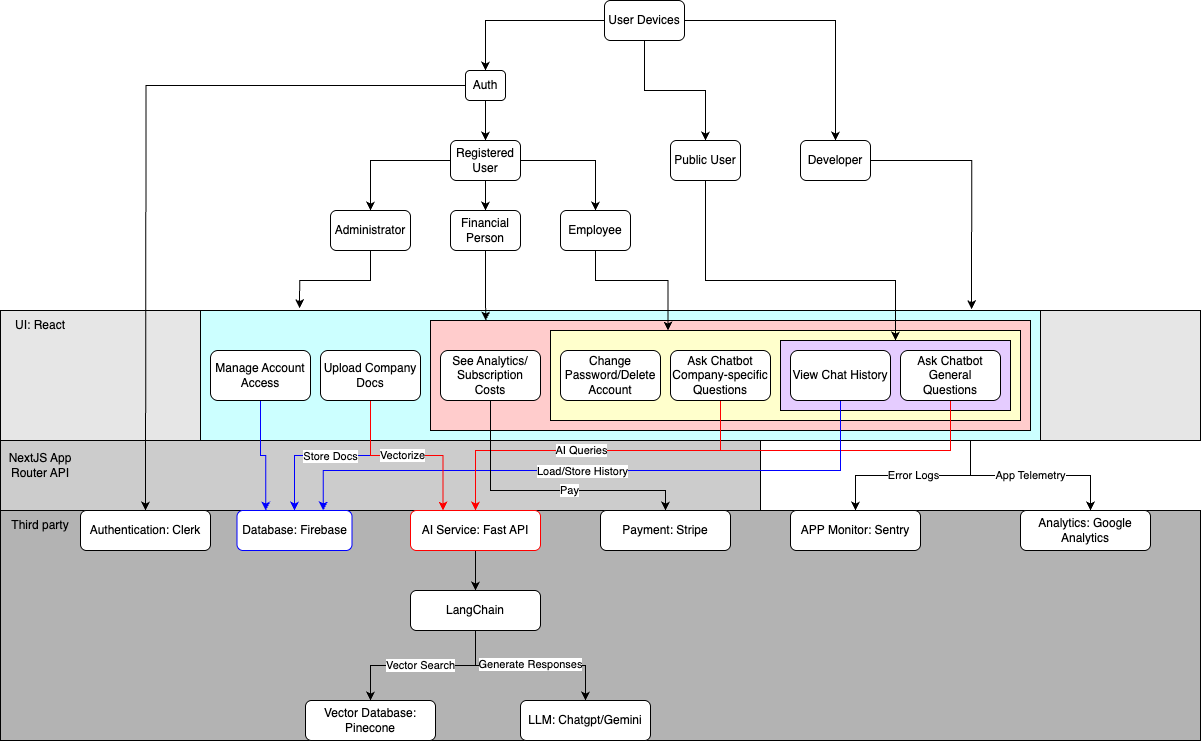

The diagram above was exported from draw.io. Its source (the exported page's mxGraphModel, read from the mxfile embedded in the PNG):
<mxGraphModel dx="2419" dy="807" grid="1" gridSize="10" guides="1" tooltips="1" connect="1" arrows="1" fold="1" page="1" pageScale="1" pageWidth="827" pageHeight="1169" math="0" shadow="0">
  <root>
    <mxCell id="WIyWlLk6GJQsqaUBKTNV-0" />
    <mxCell id="WIyWlLk6GJQsqaUBKTNV-1" parent="WIyWlLk6GJQsqaUBKTNV-0" />
    <mxCell id="Wnk1a89dnCd1BuhpHcHJ-146" value="" style="rounded=0;whiteSpace=wrap;html=1;fillColor=#B3B3B3;" vertex="1" parent="WIyWlLk6GJQsqaUBKTNV-1">
      <mxGeometry x="-650" y="550" width="1200" height="230" as="geometry" />
    </mxCell>
    <mxCell id="Wnk1a89dnCd1BuhpHcHJ-144" value="" style="rounded=0;whiteSpace=wrap;html=1;fillColor=#CCCCCC;" vertex="1" parent="WIyWlLk6GJQsqaUBKTNV-1">
      <mxGeometry x="-650" y="480" width="760" height="70" as="geometry" />
    </mxCell>
    <mxCell id="Wnk1a89dnCd1BuhpHcHJ-141" value="" style="rounded=0;whiteSpace=wrap;html=1;fillColor=#E6E6E6;" vertex="1" parent="WIyWlLk6GJQsqaUBKTNV-1">
      <mxGeometry x="-650" y="350" width="1200" height="130" as="geometry" />
    </mxCell>
    <mxCell id="WIyWlLk6GJQsqaUBKTNV-5" value="No" style="edgeStyle=orthogonalEdgeStyle;rounded=0;html=1;jettySize=auto;orthogonalLoop=1;fontSize=11;endArrow=block;endFill=0;endSize=8;strokeWidth=1;shadow=0;labelBackgroundColor=none;" parent="WIyWlLk6GJQsqaUBKTNV-1" edge="1">
      <mxGeometry y="10" relative="1" as="geometry">
        <mxPoint as="offset" />
        <mxPoint x="270" y="210" as="sourcePoint" />
      </mxGeometry>
    </mxCell>
    <mxCell id="WIyWlLk6GJQsqaUBKTNV-9" value="Yes" style="edgeStyle=orthogonalEdgeStyle;rounded=0;html=1;jettySize=auto;orthogonalLoop=1;fontSize=11;endArrow=block;endFill=0;endSize=8;strokeWidth=1;shadow=0;labelBackgroundColor=none;" parent="WIyWlLk6GJQsqaUBKTNV-1" edge="1">
      <mxGeometry y="10" relative="1" as="geometry">
        <mxPoint as="offset" />
        <mxPoint x="270" y="330" as="sourcePoint" />
      </mxGeometry>
    </mxCell>
    <mxCell id="Wnk1a89dnCd1BuhpHcHJ-67" value="" style="edgeStyle=orthogonalEdgeStyle;rounded=0;orthogonalLoop=1;jettySize=auto;html=1;" edge="1" parent="WIyWlLk6GJQsqaUBKTNV-1" source="Wnk1a89dnCd1BuhpHcHJ-2" target="Wnk1a89dnCd1BuhpHcHJ-4">
      <mxGeometry relative="1" as="geometry" />
    </mxCell>
    <mxCell id="Wnk1a89dnCd1BuhpHcHJ-68" style="edgeStyle=orthogonalEdgeStyle;rounded=0;orthogonalLoop=1;jettySize=auto;html=1;entryX=0.5;entryY=0;entryDx=0;entryDy=0;" edge="1" parent="WIyWlLk6GJQsqaUBKTNV-1" source="Wnk1a89dnCd1BuhpHcHJ-2" target="Wnk1a89dnCd1BuhpHcHJ-5">
      <mxGeometry relative="1" as="geometry" />
    </mxCell>
    <mxCell id="Wnk1a89dnCd1BuhpHcHJ-82" style="edgeStyle=orthogonalEdgeStyle;rounded=0;orthogonalLoop=1;jettySize=auto;html=1;entryX=0.5;entryY=0;entryDx=0;entryDy=0;" edge="1" parent="WIyWlLk6GJQsqaUBKTNV-1" source="Wnk1a89dnCd1BuhpHcHJ-2" target="Wnk1a89dnCd1BuhpHcHJ-81">
      <mxGeometry relative="1" as="geometry" />
    </mxCell>
    <mxCell id="Wnk1a89dnCd1BuhpHcHJ-2" value="User Devices" style="rounded=1;whiteSpace=wrap;html=1;" vertex="1" parent="WIyWlLk6GJQsqaUBKTNV-1">
      <mxGeometry x="-46" y="40" width="80" height="40" as="geometry" />
    </mxCell>
    <mxCell id="Wnk1a89dnCd1BuhpHcHJ-4" value="Public User" style="rounded=1;whiteSpace=wrap;html=1;" vertex="1" parent="WIyWlLk6GJQsqaUBKTNV-1">
      <mxGeometry x="20" y="180" width="70" height="40" as="geometry" />
    </mxCell>
    <mxCell id="Wnk1a89dnCd1BuhpHcHJ-5" value="Developer" style="rounded=1;whiteSpace=wrap;html=1;" vertex="1" parent="WIyWlLk6GJQsqaUBKTNV-1">
      <mxGeometry x="150" y="180" width="70" height="40" as="geometry" />
    </mxCell>
    <mxCell id="Wnk1a89dnCd1BuhpHcHJ-74" style="edgeStyle=orthogonalEdgeStyle;rounded=0;orthogonalLoop=1;jettySize=auto;html=1;entryX=0.5;entryY=0;entryDx=0;entryDy=0;exitX=0.5;exitY=1;exitDx=0;exitDy=0;" edge="1" parent="WIyWlLk6GJQsqaUBKTNV-1" source="Wnk1a89dnCd1BuhpHcHJ-10" target="Wnk1a89dnCd1BuhpHcHJ-8">
      <mxGeometry relative="1" as="geometry">
        <mxPoint x="-164.95238095238096" y="250" as="sourcePoint" />
      </mxGeometry>
    </mxCell>
    <mxCell id="Wnk1a89dnCd1BuhpHcHJ-75" style="edgeStyle=orthogonalEdgeStyle;rounded=0;orthogonalLoop=1;jettySize=auto;html=1;entryX=0.5;entryY=0;entryDx=0;entryDy=0;exitX=0;exitY=0.5;exitDx=0;exitDy=0;" edge="1" parent="WIyWlLk6GJQsqaUBKTNV-1" source="Wnk1a89dnCd1BuhpHcHJ-10" target="Wnk1a89dnCd1BuhpHcHJ-7">
      <mxGeometry relative="1" as="geometry">
        <mxPoint x="-190" y="235.04761904761904" as="sourcePoint" />
      </mxGeometry>
    </mxCell>
    <mxCell id="Wnk1a89dnCd1BuhpHcHJ-76" style="edgeStyle=orthogonalEdgeStyle;rounded=0;orthogonalLoop=1;jettySize=auto;html=1;entryX=0.5;entryY=0;entryDx=0;entryDy=0;exitX=1;exitY=0.5;exitDx=0;exitDy=0;" edge="1" parent="WIyWlLk6GJQsqaUBKTNV-1" source="Wnk1a89dnCd1BuhpHcHJ-10" target="Wnk1a89dnCd1BuhpHcHJ-9">
      <mxGeometry relative="1" as="geometry">
        <mxPoint x="-140" y="235.04761904761904" as="sourcePoint" />
      </mxGeometry>
    </mxCell>
    <mxCell id="Wnk1a89dnCd1BuhpHcHJ-7" value="Administrator" style="rounded=1;whiteSpace=wrap;html=1;" vertex="1" parent="WIyWlLk6GJQsqaUBKTNV-1">
      <mxGeometry x="-320" y="250" width="80" height="40" as="geometry" />
    </mxCell>
    <mxCell id="Wnk1a89dnCd1BuhpHcHJ-8" value="Financial Person" style="rounded=1;whiteSpace=wrap;html=1;" vertex="1" parent="WIyWlLk6GJQsqaUBKTNV-1">
      <mxGeometry x="-200" y="250" width="70" height="40" as="geometry" />
    </mxCell>
    <mxCell id="Wnk1a89dnCd1BuhpHcHJ-9" value="Employee" style="rounded=1;whiteSpace=wrap;html=1;" vertex="1" parent="WIyWlLk6GJQsqaUBKTNV-1">
      <mxGeometry x="-90" y="250" width="70" height="40" as="geometry" />
    </mxCell>
    <mxCell id="Wnk1a89dnCd1BuhpHcHJ-10" value="Registered User" style="rounded=1;whiteSpace=wrap;html=1;" vertex="1" parent="WIyWlLk6GJQsqaUBKTNV-1">
      <mxGeometry x="-200" y="180" width="70" height="40" as="geometry" />
    </mxCell>
    <mxCell id="Wnk1a89dnCd1BuhpHcHJ-134" value="Error Logs" style="edgeStyle=orthogonalEdgeStyle;rounded=0;orthogonalLoop=1;jettySize=auto;html=1;entryX=0.5;entryY=0;entryDx=0;entryDy=0;" edge="1" parent="WIyWlLk6GJQsqaUBKTNV-1" source="Wnk1a89dnCd1BuhpHcHJ-43" target="Wnk1a89dnCd1BuhpHcHJ-132">
      <mxGeometry relative="1" as="geometry">
        <Array as="points">
          <mxPoint x="320" y="515" />
          <mxPoint x="205" y="515" />
        </Array>
      </mxGeometry>
    </mxCell>
    <mxCell id="Wnk1a89dnCd1BuhpHcHJ-43" value="" style="rounded=0;whiteSpace=wrap;html=1;fillColor=#CCFFFF;" vertex="1" parent="WIyWlLk6GJQsqaUBKTNV-1">
      <mxGeometry x="-450" y="350" width="840" height="130" as="geometry" />
    </mxCell>
    <mxCell id="Wnk1a89dnCd1BuhpHcHJ-44" value="" style="rounded=0;whiteSpace=wrap;html=1;fillColor=#FFCCCC;" vertex="1" parent="WIyWlLk6GJQsqaUBKTNV-1">
      <mxGeometry x="-220" y="360" width="600" height="110" as="geometry" />
    </mxCell>
    <mxCell id="Wnk1a89dnCd1BuhpHcHJ-45" value="" style="rounded=0;whiteSpace=wrap;html=1;fillColor=#FFFFCC;" vertex="1" parent="WIyWlLk6GJQsqaUBKTNV-1">
      <mxGeometry x="-100" y="370" width="470" height="90" as="geometry" />
    </mxCell>
    <mxCell id="Wnk1a89dnCd1BuhpHcHJ-46" value="" style="rounded=0;whiteSpace=wrap;html=1;fillColor=#E5CCFF;" vertex="1" parent="WIyWlLk6GJQsqaUBKTNV-1">
      <mxGeometry x="130" y="380" width="230" height="70" as="geometry" />
    </mxCell>
    <mxCell id="Wnk1a89dnCd1BuhpHcHJ-121" style="edgeStyle=orthogonalEdgeStyle;rounded=0;orthogonalLoop=1;jettySize=auto;html=1;entryX=0.5;entryY=0;entryDx=0;entryDy=0;strokeColor=#FF0000;" edge="1" parent="WIyWlLk6GJQsqaUBKTNV-1" source="Wnk1a89dnCd1BuhpHcHJ-48" target="Wnk1a89dnCd1BuhpHcHJ-87">
      <mxGeometry relative="1" as="geometry">
        <Array as="points">
          <mxPoint x="300" y="490" />
          <mxPoint x="-175" y="490" />
        </Array>
      </mxGeometry>
    </mxCell>
    <mxCell id="Wnk1a89dnCd1BuhpHcHJ-48" value="Ask Chatbot General Questions" style="rounded=1;whiteSpace=wrap;html=1;" vertex="1" parent="WIyWlLk6GJQsqaUBKTNV-1">
      <mxGeometry x="250" y="390" width="100" height="50" as="geometry" />
    </mxCell>
    <mxCell id="Wnk1a89dnCd1BuhpHcHJ-94" style="edgeStyle=orthogonalEdgeStyle;rounded=0;orthogonalLoop=1;jettySize=auto;html=1;entryX=0.75;entryY=0;entryDx=0;entryDy=0;strokeColor=#0000FF;" edge="1" parent="WIyWlLk6GJQsqaUBKTNV-1" source="Wnk1a89dnCd1BuhpHcHJ-49" target="Wnk1a89dnCd1BuhpHcHJ-86">
      <mxGeometry relative="1" as="geometry">
        <Array as="points">
          <mxPoint x="190" y="510" />
          <mxPoint x="-327" y="510" />
        </Array>
      </mxGeometry>
    </mxCell>
    <mxCell id="Wnk1a89dnCd1BuhpHcHJ-95" value="Load/Store History" style="edgeLabel;html=1;align=center;verticalAlign=middle;resizable=0;points=[];" vertex="1" connectable="0" parent="Wnk1a89dnCd1BuhpHcHJ-94">
      <mxGeometry x="0.0454" relative="1" as="geometry">
        <mxPoint x="-1" as="offset" />
      </mxGeometry>
    </mxCell>
    <mxCell id="Wnk1a89dnCd1BuhpHcHJ-49" value="View Chat History" style="rounded=1;whiteSpace=wrap;html=1;" vertex="1" parent="WIyWlLk6GJQsqaUBKTNV-1">
      <mxGeometry x="140" y="390" width="100" height="50" as="geometry" />
    </mxCell>
    <mxCell id="Wnk1a89dnCd1BuhpHcHJ-50" value="Change Password/Delete Account" style="rounded=1;whiteSpace=wrap;html=1;" vertex="1" parent="WIyWlLk6GJQsqaUBKTNV-1">
      <mxGeometry x="-90" y="390" width="100" height="50" as="geometry" />
    </mxCell>
    <mxCell id="Wnk1a89dnCd1BuhpHcHJ-119" style="edgeStyle=orthogonalEdgeStyle;rounded=0;orthogonalLoop=1;jettySize=auto;html=1;entryX=0.5;entryY=0;entryDx=0;entryDy=0;strokeColor=#FF0000;" edge="1" parent="WIyWlLk6GJQsqaUBKTNV-1" source="Wnk1a89dnCd1BuhpHcHJ-51" target="Wnk1a89dnCd1BuhpHcHJ-87">
      <mxGeometry relative="1" as="geometry">
        <Array as="points">
          <mxPoint x="70" y="490" />
          <mxPoint x="-175" y="490" />
        </Array>
      </mxGeometry>
    </mxCell>
    <mxCell id="Wnk1a89dnCd1BuhpHcHJ-122" value="AI Queries" style="edgeLabel;html=1;align=center;verticalAlign=middle;resizable=0;points=[];" vertex="1" connectable="0" parent="Wnk1a89dnCd1BuhpHcHJ-119">
      <mxGeometry x="0.0663" y="-1" relative="1" as="geometry">
        <mxPoint as="offset" />
      </mxGeometry>
    </mxCell>
    <mxCell id="Wnk1a89dnCd1BuhpHcHJ-51" value="Ask Chatbot Company-specific Questions" style="rounded=1;whiteSpace=wrap;html=1;" vertex="1" parent="WIyWlLk6GJQsqaUBKTNV-1">
      <mxGeometry x="20" y="390" width="100" height="50" as="geometry" />
    </mxCell>
    <mxCell id="Wnk1a89dnCd1BuhpHcHJ-123" style="edgeStyle=orthogonalEdgeStyle;rounded=0;orthogonalLoop=1;jettySize=auto;html=1;entryX=0.5;entryY=0;entryDx=0;entryDy=0;strokeColor=#000000;" edge="1" parent="WIyWlLk6GJQsqaUBKTNV-1" source="Wnk1a89dnCd1BuhpHcHJ-52" target="Wnk1a89dnCd1BuhpHcHJ-88">
      <mxGeometry relative="1" as="geometry">
        <Array as="points">
          <mxPoint x="-160" y="530" />
          <mxPoint x="15" y="530" />
        </Array>
      </mxGeometry>
    </mxCell>
    <mxCell id="Wnk1a89dnCd1BuhpHcHJ-124" value="Pay" style="edgeLabel;html=1;align=center;verticalAlign=middle;resizable=0;points=[];" vertex="1" connectable="0" parent="Wnk1a89dnCd1BuhpHcHJ-123">
      <mxGeometry x="0.1788" y="1" relative="1" as="geometry">
        <mxPoint as="offset" />
      </mxGeometry>
    </mxCell>
    <mxCell id="Wnk1a89dnCd1BuhpHcHJ-52" value="See Analytics/ Subscription Costs" style="rounded=1;whiteSpace=wrap;html=1;" vertex="1" parent="WIyWlLk6GJQsqaUBKTNV-1">
      <mxGeometry x="-210" y="390" width="100" height="50" as="geometry" />
    </mxCell>
    <mxCell id="Wnk1a89dnCd1BuhpHcHJ-89" style="edgeStyle=orthogonalEdgeStyle;rounded=0;orthogonalLoop=1;jettySize=auto;html=1;entryX=0.5;entryY=0;entryDx=0;entryDy=0;strokeColor=#0000FF;" edge="1" parent="WIyWlLk6GJQsqaUBKTNV-1" source="Wnk1a89dnCd1BuhpHcHJ-55" target="Wnk1a89dnCd1BuhpHcHJ-86">
      <mxGeometry relative="1" as="geometry" />
    </mxCell>
    <mxCell id="Wnk1a89dnCd1BuhpHcHJ-91" value="Store Docs" style="edgeLabel;html=1;align=center;verticalAlign=middle;resizable=0;points=[];" vertex="1" connectable="0" parent="Wnk1a89dnCd1BuhpHcHJ-89">
      <mxGeometry x="0.0312" relative="1" as="geometry">
        <mxPoint as="offset" />
      </mxGeometry>
    </mxCell>
    <mxCell id="Wnk1a89dnCd1BuhpHcHJ-117" style="edgeStyle=orthogonalEdgeStyle;rounded=0;orthogonalLoop=1;jettySize=auto;html=1;entryX=0.25;entryY=0;entryDx=0;entryDy=0;strokeColor=#FF0000;" edge="1" parent="WIyWlLk6GJQsqaUBKTNV-1" source="Wnk1a89dnCd1BuhpHcHJ-55" target="Wnk1a89dnCd1BuhpHcHJ-87">
      <mxGeometry relative="1" as="geometry" />
    </mxCell>
    <mxCell id="Wnk1a89dnCd1BuhpHcHJ-118" value="Vectorize" style="edgeLabel;html=1;align=center;verticalAlign=middle;resizable=0;points=[];" vertex="1" connectable="0" parent="Wnk1a89dnCd1BuhpHcHJ-117">
      <mxGeometry x="-0.0497" y="1" relative="1" as="geometry">
        <mxPoint as="offset" />
      </mxGeometry>
    </mxCell>
    <mxCell id="Wnk1a89dnCd1BuhpHcHJ-55" value="Upload Company Docs" style="rounded=1;whiteSpace=wrap;html=1;" vertex="1" parent="WIyWlLk6GJQsqaUBKTNV-1">
      <mxGeometry x="-330" y="390" width="100" height="50" as="geometry" />
    </mxCell>
    <mxCell id="Wnk1a89dnCd1BuhpHcHJ-105" style="edgeStyle=orthogonalEdgeStyle;rounded=0;orthogonalLoop=1;jettySize=auto;html=1;entryX=0.25;entryY=0;entryDx=0;entryDy=0;strokeColor=#0000FF;" edge="1" parent="WIyWlLk6GJQsqaUBKTNV-1" source="Wnk1a89dnCd1BuhpHcHJ-57" target="Wnk1a89dnCd1BuhpHcHJ-86">
      <mxGeometry relative="1" as="geometry" />
    </mxCell>
    <mxCell id="Wnk1a89dnCd1BuhpHcHJ-57" value="Manage Account Access" style="rounded=1;whiteSpace=wrap;html=1;" vertex="1" parent="WIyWlLk6GJQsqaUBKTNV-1">
      <mxGeometry x="-440" y="390" width="100" height="50" as="geometry" />
    </mxCell>
    <mxCell id="Wnk1a89dnCd1BuhpHcHJ-59" style="edgeStyle=orthogonalEdgeStyle;rounded=0;orthogonalLoop=1;jettySize=auto;html=1;entryX=0.118;entryY=-0.017;entryDx=0;entryDy=0;entryPerimeter=0;" edge="1" parent="WIyWlLk6GJQsqaUBKTNV-1" source="Wnk1a89dnCd1BuhpHcHJ-7" target="Wnk1a89dnCd1BuhpHcHJ-43">
      <mxGeometry relative="1" as="geometry" />
    </mxCell>
    <mxCell id="Wnk1a89dnCd1BuhpHcHJ-61" style="edgeStyle=orthogonalEdgeStyle;rounded=0;orthogonalLoop=1;jettySize=auto;html=1;entryX=0.25;entryY=0;entryDx=0;entryDy=0;" edge="1" parent="WIyWlLk6GJQsqaUBKTNV-1" source="Wnk1a89dnCd1BuhpHcHJ-9" target="Wnk1a89dnCd1BuhpHcHJ-45">
      <mxGeometry relative="1" as="geometry">
        <Array as="points">
          <mxPoint x="-55" y="320" />
          <mxPoint x="18" y="320" />
        </Array>
      </mxGeometry>
    </mxCell>
    <mxCell id="Wnk1a89dnCd1BuhpHcHJ-83" style="edgeStyle=orthogonalEdgeStyle;rounded=0;orthogonalLoop=1;jettySize=auto;html=1;entryX=0.5;entryY=0;entryDx=0;entryDy=0;" edge="1" parent="WIyWlLk6GJQsqaUBKTNV-1" source="Wnk1a89dnCd1BuhpHcHJ-81" target="Wnk1a89dnCd1BuhpHcHJ-10">
      <mxGeometry relative="1" as="geometry" />
    </mxCell>
    <mxCell id="Wnk1a89dnCd1BuhpHcHJ-84" style="edgeStyle=orthogonalEdgeStyle;rounded=0;orthogonalLoop=1;jettySize=auto;html=1;strokeColor=#000000;" edge="1" parent="WIyWlLk6GJQsqaUBKTNV-1" source="Wnk1a89dnCd1BuhpHcHJ-81">
      <mxGeometry relative="1" as="geometry">
        <mxPoint x="-505" y="550" as="targetPoint" />
      </mxGeometry>
    </mxCell>
    <mxCell id="Wnk1a89dnCd1BuhpHcHJ-81" value="Auth" style="rounded=1;whiteSpace=wrap;html=1;" vertex="1" parent="WIyWlLk6GJQsqaUBKTNV-1">
      <mxGeometry x="-185" y="110" width="40" height="30" as="geometry" />
    </mxCell>
    <mxCell id="Wnk1a89dnCd1BuhpHcHJ-86" value="Database: Firebase" style="rounded=1;whiteSpace=wrap;html=1;strokeColor=#0000FF;" vertex="1" parent="WIyWlLk6GJQsqaUBKTNV-1">
      <mxGeometry x="-413.5" y="550" width="115" height="40" as="geometry" />
    </mxCell>
    <mxCell id="Wnk1a89dnCd1BuhpHcHJ-115" style="edgeStyle=orthogonalEdgeStyle;rounded=0;orthogonalLoop=1;jettySize=auto;html=1;entryX=0.5;entryY=0;entryDx=0;entryDy=0;" edge="1" parent="WIyWlLk6GJQsqaUBKTNV-1" source="Wnk1a89dnCd1BuhpHcHJ-87" target="Wnk1a89dnCd1BuhpHcHJ-114">
      <mxGeometry relative="1" as="geometry" />
    </mxCell>
    <mxCell id="Wnk1a89dnCd1BuhpHcHJ-87" value="AI Service: Fast API" style="rounded=1;whiteSpace=wrap;html=1;strokeColor=#FF0000;" vertex="1" parent="WIyWlLk6GJQsqaUBKTNV-1">
      <mxGeometry x="-240" y="550" width="130" height="40" as="geometry" />
    </mxCell>
    <mxCell id="Wnk1a89dnCd1BuhpHcHJ-88" value="Payment: Stripe" style="rounded=1;whiteSpace=wrap;html=1;strokeColor=#000000;" vertex="1" parent="WIyWlLk6GJQsqaUBKTNV-1">
      <mxGeometry x="-50" y="550" width="130" height="40" as="geometry" />
    </mxCell>
    <mxCell id="Wnk1a89dnCd1BuhpHcHJ-110" style="edgeStyle=orthogonalEdgeStyle;rounded=0;orthogonalLoop=1;jettySize=auto;html=1;" edge="1" parent="WIyWlLk6GJQsqaUBKTNV-1" source="Wnk1a89dnCd1BuhpHcHJ-4" target="Wnk1a89dnCd1BuhpHcHJ-46">
      <mxGeometry relative="1" as="geometry">
        <Array as="points">
          <mxPoint x="55" y="320" />
          <mxPoint x="245" y="320" />
        </Array>
      </mxGeometry>
    </mxCell>
    <mxCell id="Wnk1a89dnCd1BuhpHcHJ-112" style="edgeStyle=orthogonalEdgeStyle;rounded=0;orthogonalLoop=1;jettySize=auto;html=1;entryX=0.092;entryY=0.001;entryDx=0;entryDy=0;entryPerimeter=0;" edge="1" parent="WIyWlLk6GJQsqaUBKTNV-1" source="Wnk1a89dnCd1BuhpHcHJ-8" target="Wnk1a89dnCd1BuhpHcHJ-44">
      <mxGeometry relative="1" as="geometry" />
    </mxCell>
    <mxCell id="Wnk1a89dnCd1BuhpHcHJ-127" style="edgeStyle=orthogonalEdgeStyle;rounded=0;orthogonalLoop=1;jettySize=auto;html=1;entryX=0.5;entryY=0;entryDx=0;entryDy=0;" edge="1" parent="WIyWlLk6GJQsqaUBKTNV-1" source="Wnk1a89dnCd1BuhpHcHJ-114" target="Wnk1a89dnCd1BuhpHcHJ-125">
      <mxGeometry relative="1" as="geometry" />
    </mxCell>
    <mxCell id="Wnk1a89dnCd1BuhpHcHJ-130" value="Vector Search" style="edgeLabel;html=1;align=center;verticalAlign=middle;resizable=0;points=[];" vertex="1" connectable="0" parent="Wnk1a89dnCd1BuhpHcHJ-127">
      <mxGeometry x="0.0343" y="-1" relative="1" as="geometry">
        <mxPoint as="offset" />
      </mxGeometry>
    </mxCell>
    <mxCell id="Wnk1a89dnCd1BuhpHcHJ-128" style="edgeStyle=orthogonalEdgeStyle;rounded=0;orthogonalLoop=1;jettySize=auto;html=1;entryX=0.5;entryY=0;entryDx=0;entryDy=0;" edge="1" parent="WIyWlLk6GJQsqaUBKTNV-1" source="Wnk1a89dnCd1BuhpHcHJ-114" target="Wnk1a89dnCd1BuhpHcHJ-126">
      <mxGeometry relative="1" as="geometry" />
    </mxCell>
    <mxCell id="Wnk1a89dnCd1BuhpHcHJ-131" value="Generate Responses" style="edgeLabel;html=1;align=center;verticalAlign=middle;resizable=0;points=[];" vertex="1" connectable="0" parent="Wnk1a89dnCd1BuhpHcHJ-128">
      <mxGeometry x="-0.0056" y="3" relative="1" as="geometry">
        <mxPoint y="1" as="offset" />
      </mxGeometry>
    </mxCell>
    <mxCell id="Wnk1a89dnCd1BuhpHcHJ-114" value="LangChain" style="rounded=1;whiteSpace=wrap;html=1;" vertex="1" parent="WIyWlLk6GJQsqaUBKTNV-1">
      <mxGeometry x="-240" y="630" width="130" height="40" as="geometry" />
    </mxCell>
    <mxCell id="Wnk1a89dnCd1BuhpHcHJ-125" value="Vector Database: Pinecone" style="rounded=1;whiteSpace=wrap;html=1;" vertex="1" parent="WIyWlLk6GJQsqaUBKTNV-1">
      <mxGeometry x="-345" y="740" width="130" height="40" as="geometry" />
    </mxCell>
    <mxCell id="Wnk1a89dnCd1BuhpHcHJ-126" value="LLM: Chatgpt/Gemini" style="rounded=1;whiteSpace=wrap;html=1;" vertex="1" parent="WIyWlLk6GJQsqaUBKTNV-1">
      <mxGeometry x="-130" y="740" width="130" height="40" as="geometry" />
    </mxCell>
    <mxCell id="Wnk1a89dnCd1BuhpHcHJ-132" value="APP Monitor: Sentry" style="rounded=1;whiteSpace=wrap;html=1;strokeColor=#000000;" vertex="1" parent="WIyWlLk6GJQsqaUBKTNV-1">
      <mxGeometry x="140" y="550" width="130" height="40" as="geometry" />
    </mxCell>
    <mxCell id="Wnk1a89dnCd1BuhpHcHJ-133" value="Analytics: Google Analytics" style="rounded=1;whiteSpace=wrap;html=1;strokeColor=#000000;" vertex="1" parent="WIyWlLk6GJQsqaUBKTNV-1">
      <mxGeometry x="370" y="550" width="130" height="40" as="geometry" />
    </mxCell>
    <mxCell id="Wnk1a89dnCd1BuhpHcHJ-135" style="edgeStyle=orthogonalEdgeStyle;rounded=0;orthogonalLoop=1;jettySize=auto;html=1;entryX=0.538;entryY=0;entryDx=0;entryDy=0;entryPerimeter=0;" edge="1" parent="WIyWlLk6GJQsqaUBKTNV-1" source="Wnk1a89dnCd1BuhpHcHJ-43" target="Wnk1a89dnCd1BuhpHcHJ-133">
      <mxGeometry relative="1" as="geometry">
        <Array as="points">
          <mxPoint x="320" y="515" />
          <mxPoint x="440" y="515" />
        </Array>
      </mxGeometry>
    </mxCell>
    <mxCell id="Wnk1a89dnCd1BuhpHcHJ-137" value="App Telemetry" style="edgeLabel;html=1;align=center;verticalAlign=middle;resizable=0;points=[];" vertex="1" connectable="0" parent="Wnk1a89dnCd1BuhpHcHJ-135">
      <mxGeometry x="0.0013" y="1" relative="1" as="geometry">
        <mxPoint as="offset" />
      </mxGeometry>
    </mxCell>
    <mxCell id="Wnk1a89dnCd1BuhpHcHJ-138" style="edgeStyle=orthogonalEdgeStyle;rounded=0;orthogonalLoop=1;jettySize=auto;html=1;entryX=0.918;entryY=-0.01;entryDx=0;entryDy=0;entryPerimeter=0;" edge="1" parent="WIyWlLk6GJQsqaUBKTNV-1" source="Wnk1a89dnCd1BuhpHcHJ-5" target="Wnk1a89dnCd1BuhpHcHJ-43">
      <mxGeometry relative="1" as="geometry">
        <Array as="points">
          <mxPoint x="321" y="200" />
        </Array>
      </mxGeometry>
    </mxCell>
    <mxCell id="Wnk1a89dnCd1BuhpHcHJ-139" value="Authentication: Clerk" style="rounded=1;whiteSpace=wrap;html=1;strokeColor=#000000;" vertex="1" parent="WIyWlLk6GJQsqaUBKTNV-1">
      <mxGeometry x="-570" y="550" width="130" height="40" as="geometry" />
    </mxCell>
    <mxCell id="Wnk1a89dnCd1BuhpHcHJ-143" value="UI: React" style="text;strokeColor=none;align=center;fillColor=none;html=1;verticalAlign=middle;whiteSpace=wrap;rounded=0;" vertex="1" parent="WIyWlLk6GJQsqaUBKTNV-1">
      <mxGeometry x="-640" y="350" width="60" height="30" as="geometry" />
    </mxCell>
    <mxCell id="Wnk1a89dnCd1BuhpHcHJ-145" value="NextJS App Router API" style="text;strokeColor=none;align=center;fillColor=none;html=1;verticalAlign=middle;whiteSpace=wrap;rounded=0;" vertex="1" parent="WIyWlLk6GJQsqaUBKTNV-1">
      <mxGeometry x="-650" y="490" width="80" height="30" as="geometry" />
    </mxCell>
    <mxCell id="Wnk1a89dnCd1BuhpHcHJ-147" value="Third party" style="text;strokeColor=none;align=center;fillColor=none;html=1;verticalAlign=middle;whiteSpace=wrap;rounded=0;" vertex="1" parent="WIyWlLk6GJQsqaUBKTNV-1">
      <mxGeometry x="-640" y="550" width="60" height="30" as="geometry" />
    </mxCell>
  </root>
</mxGraphModel>